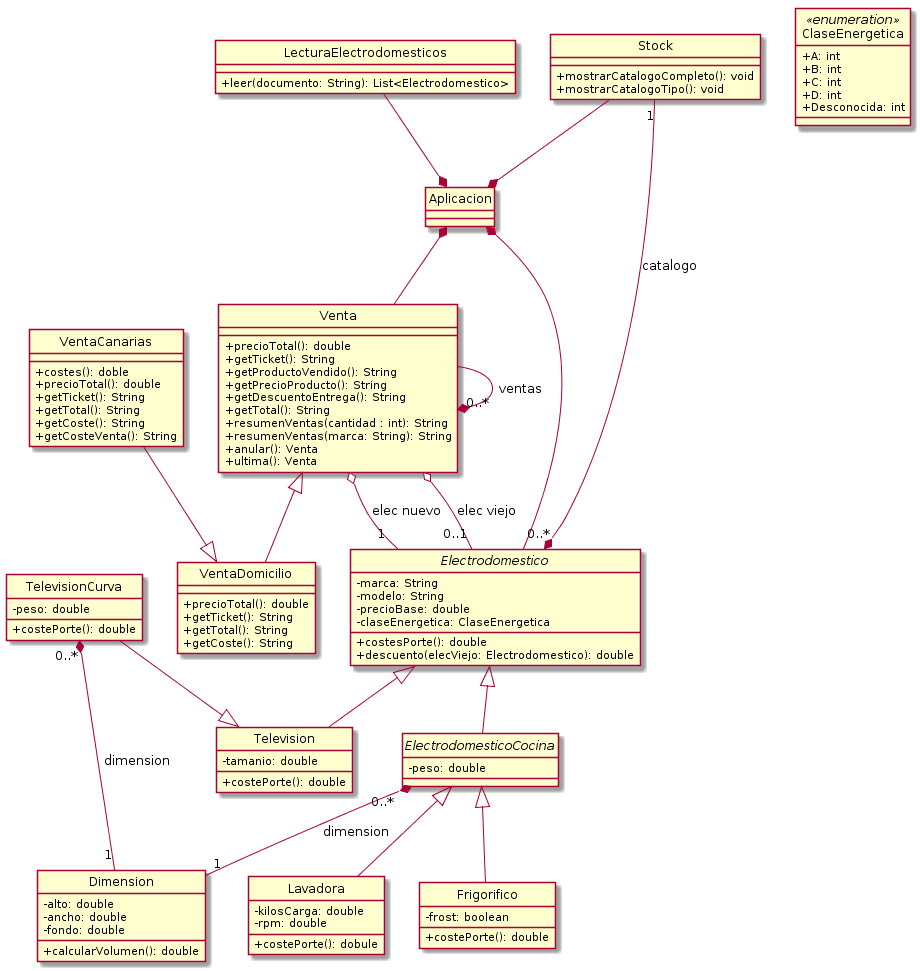

The diagram above was rendered by PlantUML. Its source (embedded in the PNG):
@startuml diagrama

skinparam classAttributeIconSize 0
hide circle

class Aplicacion{

}

abstract class Electrodomestico{
    -marca: String
    -modelo: String
    -precioBase: double
    -claseEnergetica: ClaseEnergetica
    +costesPorte(): double
    +descuento(elecViejo: Electrodomestico): double
}

abstract class ElectrodomesticoCocina{
    -peso: double
}

class Lavadora{
    -kilosCarga: double
    -rpm: double
    +costePorte(): dobule
}

class Frigorifico{
    -frost: boolean
    +costePorte(): double
}

class Television{
    -tamanio: double
    +costePorte(): double
}

class TelevisionCurva{
    -peso: double
    +costePorte(): double
}

class Venta{
    +precioTotal(): double
    +getTicket(): String
    +getProductoVendido(): String
    +getPrecioProducto(): String
    +getDescuentoEntrega(): String
    +getTotal(): String
    +resumenVentas(cantidad : int): String
    +resumenVentas(marca: String): String
    +anular(): Venta
    +ultima(): Venta
}

class VentaDomicilio{
    +precioTotal(): double
    +getTicket(): String
    +getTotal(): String
    +getCoste(): String
}

class VentaCanarias{
    +costes(): doble
    +precioTotal(): double
    +getTicket(): String
    +getTotal(): String
    +getCoste(): String
    +getCosteVenta(): String
}

enum ClaseEnergetica <<enumeration>> {
    +A: int
    +B: int
    +C: int
    +D: int
    +Desconocida: int
}

class Dimension{
    -alto: double
    -ancho: double
    -fondo: double
    +calcularVolumen(): double
}

class LecturaElectrodomesticos{
    +leer(documento: String): List<Electrodomestico>
}

class Stock{
    +mostrarCatalogoCompleto(): void
    +mostrarCatalogoTipo(): void
}

Aplicacion *-- Venta
Aplicacion *-- Electrodomestico
Electrodomestico <|-- ElectrodomesticoCocina
Electrodomestico <|-- Television
ElectrodomesticoCocina <|-- Lavadora
ElectrodomesticoCocina <|-- Frigorifico
Venta <|-- VentaDomicilio
Venta o-- "1" Electrodomestico: elec nuevo
Venta o-- "0..1" Electrodomestico: elec viejo

TelevisionCurva --|> Television
VentaCanarias --|> VentaDomicilio
Venta --* "0..*" Venta: ventas
TelevisionCurva "0..*" *-- "1" Dimension: dimension
ElectrodomesticoCocina "0..*" *-- "1" Dimension: dimension
LecturaElectrodomesticos --* Aplicacion
Stock --* Aplicacion
Stock "1" --* "0..*" Electrodomestico: catalogo


@enduml